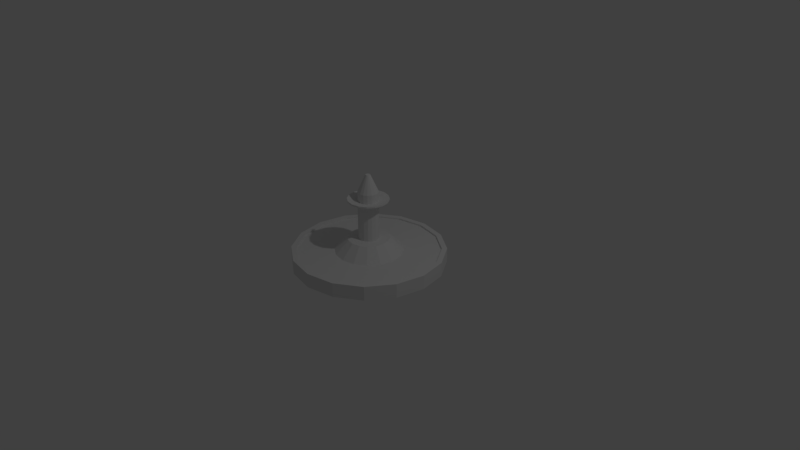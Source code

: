 # Source: Fountain.blend  (saved by Blender 2.79.0; exported with 4.5.12 LTS)
import bpy
from mathutils import Matrix  # noqa: F401  (used for matrix-valued properties, if any)

bpy.ops.wm.read_factory_settings(use_empty=True)
scene = bpy.context.scene
scene.name = 'Scene'

# ---- collections
col_collection_1 = bpy.data.collections.new('Collection 1'); scene.collection.children.link(col_collection_1)

# ---- world
world_world = bpy.data.worlds.new('World'); scene.world = world_world
world_world.color = (0.05088, 0.05088, 0.05088)
world_world.use_sun_shadow = False
world_world.sun_shadow_jitter_overblur = 0.0
world_world.cycles.sampling_method = 'MANUAL'

# ---- cameras
cam_camera = bpy.data.cameras.new('Camera')
cam_camera.clip_end = 100.0
cam_camera.lens = 35.0
cam_camera.sensor_width = 32.0
cam_camera.sensor_height = 18.0
cam_camera.ortho_scale = 7.314
cam_camera.dof.focus_distance = 0.0
cam_camera.dof.aperture_fstop = 128.0

# ---- lights
light_lamp = bpy.data.lights.new('Lamp', 'POINT')
light_lamp.transmission_factor = 0.0
light_lamp.cutoff_distance = 30.0
light_lamp.energy = 100.0
light_lamp.shadow_buffer_clip_start = 1.001
light_lamp.shadow_soft_size = 0.1
light_lamp.shadow_maximum_resolution = 0.006
light_lamp.use_absolute_resolution = True

# ---- meshes
me_cylinder_001 = bpy.data.meshes.new('Cylinder.001')
me_cylinder_001.from_pydata([(0.3696, 0.8924, 0.07217), (-7.97e-10, 0.9659, 0.07217), (0.683, 0.683, 0.07217), (0.8924, 0.3696, 0.07217), (0.9659, -4.141e-08, 0.07217), (0.8924, -0.3696, 0.07217), (0.683, -0.683, 0.07217), (0.3696, -0.8924, 0.07217), (1.45e-07, -0.9659, 0.07217), (-0.3696, -0.8924, 0.07217), (-0.683, -0.683, 0.07217), (-0.8924, -0.3696, 0.07217), (-0.9659, 1.232e-08, 0.07217), (-0.8924, 0.3696, 0.07217), (-0.683, 0.683, 0.07217), (-0.3696, 0.8924, 0.07217), (0.1286, 0.3104, 0.07217), (5.453e-08, 0.336, 0.07217), (0.2376, 0.2376, 0.07217), (0.3104, 0.1286, 0.07217), (0.336, -1.519e-08, 0.07217), (0.3104, -0.1286, 0.07217), (0.2376, -0.2376, 0.07217), (0.1286, -0.3104, 0.07217), (1.053e-07, -0.336, 0.07217), (-0.1286, -0.3104, 0.07217), (-0.2376, -0.2376, 0.07217), (-0.3104, -0.1286, 0.07217), (-0.336, 3.505e-09, 0.07217), (-0.3104, 0.1286, 0.07217), (-0.2376, 0.2376, 0.07217), (-0.1286, 0.3104, 0.07217)], [], [(14, 13, 29, 30), (7, 6, 22, 23), (15, 14, 30, 31), (8, 7, 23, 24), (0, 1, 17, 16), (1, 15, 31, 17), (9, 8, 24, 25), (2, 0, 16, 18), (10, 9, 25, 26), (3, 2, 18, 19), (11, 10, 26, 27), (4, 3, 19, 20), (12, 11, 27, 28), (5, 4, 20, 21), (13, 12, 28, 29), (6, 5, 21, 22)])
_uv = me_cylinder_001.uv_layers.new(name='UVMap')
_uv.uv.foreach_set('vector', [0.7832, 0.9239, 0.5995, 1.0, 0.5346, 0.6739, 0.5985, 0.6474, 0.07612, 0.2168, 0.2168, 0.07612, 0.4015, 0.3526, 0.3526, 0.4015, 0.9239, 0.7832, 0.7832, 0.9239, 0.5985, 0.6474, 0.6474, 0.5985, 6.292e-08, 0.4005, 0.07612, 0.2168, 0.3526, 0.4015, 0.3261, 0.4654, 1.0, 0.4005, 1.0, 0.5995, 0.6739, 0.5346, 0.6739, 0.4654, 1.0, 0.5995, 0.9239, 0.7832, 0.6474, 0.5985, 0.6739, 0.5346, 0.0, 0.5995, 6.292e-08, 0.4005, 0.3261, 0.4654, 0.3261, 0.5346, 0.9239, 0.2168, 1.0, 0.4005, 0.6739, 0.4654, 0.6474, 0.4015, 0.07612, 0.7832, 0.0, 0.5995, 0.3261, 0.5346, 0.3526, 0.5985, 0.7832, 0.07612, 0.9239, 0.2168, 0.6474, 0.4015, 0.5985, 0.3526, 0.2168, 0.9239, 0.07612, 0.7832, 0.3526, 0.5985, 0.4015, 0.6474, 0.5995, 3.146e-08, 0.7832, 0.07612, 0.5985, 0.3526, 0.5346, 0.3261, 0.4005, 1.0, 0.2168, 0.9239, 0.4015, 0.6474, 0.4654, 0.6739, 0.4005, 0.0, 0.5995, 3.146e-08, 0.5346, 0.3261, 0.4654, 0.3261, 0.5995, 1.0, 0.4005, 1.0, 0.4654, 0.6739, 0.5346, 0.6739, 0.2168, 0.07612, 0.4005, 0.0, 0.4654, 0.3261, 0.4015, 0.3526])
me_cylinder_001.use_remesh_preserve_volume = False
me_cylinder_001.use_remesh_preserve_attributes = False
me_cylinder_001.use_mirror_vertex_groups = False
me_cylinder_001.update()
me_cylinder = bpy.data.meshes.new('Cylinder')
me_cylinder.from_pydata([(0.0, 1.0, -0.09383), (0.0, 1.0, 0.09383), (0.3827, 0.9239, -0.09383), (0.3827, 0.9239, 0.09383), (0.7071, 0.7071, -0.09383), (0.7071, 0.7071, 0.09383), (0.9239, 0.3827, -0.09383), (0.9239, 0.3827, 0.09383), (1.0, -4.371e-08, -0.09383), (1.0, -4.371e-08, 0.09383), (0.9239, -0.3827, -0.09383), (0.9239, -0.3827, 0.09383), (0.7071, -0.7071, -0.09383), (0.7071, -0.7071, 0.09383), (0.3827, -0.9239, -0.09383), (0.3827, -0.9239, 0.09383), (1.51e-07, -1.0, -0.09383), (1.51e-07, -1.0, 0.09383), (-0.3827, -0.9239, -0.09383), (-0.3827, -0.9239, 0.09383), (-0.7071, -0.7071, -0.09383), (-0.7071, -0.7071, 0.09383), (-0.9239, -0.3827, -0.09383), (-0.9239, -0.3827, 0.09383), (-1.0, 1.192e-08, -0.09383), (-1.0, 1.192e-08, 0.09383), (-0.9239, 0.3827, -0.09383), (-0.9239, 0.3827, 0.09383), (-0.7071, 0.7071, -0.09383), (-0.7071, 0.7071, 0.09383), (-0.3827, 0.9239, -0.09383), (-0.3827, 0.9239, 0.09383), (0.3561, 0.8597, 0.09383), (2.588e-09, 0.9305, 0.09383), (0.658, 0.658, 0.09383), (0.8597, 0.3561, 0.09383), (0.9305, -3.99e-08, 0.09383), (0.8597, -0.3561, 0.09383), (0.658, -0.658, 0.09383), (0.3561, -0.8597, 0.09383), (1.431e-07, -0.9305, 0.09383), (-0.3561, -0.8597, 0.09383), (-0.658, -0.658, 0.09383), (-0.8597, -0.3561, 0.09383), (-0.9305, 1.187e-08, 0.09383), (-0.8597, 0.3561, 0.09383), (-0.658, 0.658, 0.09383), (-0.3561, 0.8597, 0.09383), (0.3561, 0.8597, 0.03217), (2.588e-09, 0.9305, 0.03217), (0.658, 0.658, 0.03217), (0.8597, 0.3561, 0.03217), (0.9305, -3.99e-08, 0.03217), (0.8597, -0.3561, 0.03217), (0.658, -0.658, 0.03217), (0.3561, -0.8597, 0.03217), (1.431e-07, -0.9305, 0.03217), (-0.3561, -0.8597, 0.03217), (-0.658, -0.658, 0.03217), (-0.8597, -0.3561, 0.03217), (-0.9305, 1.187e-08, 0.03217), (-0.8597, 0.3561, 0.03217), (-0.658, 0.658, 0.03217), (-0.3561, 0.8597, 0.03217), (0.1854, 0.4475, 0.03217), (3.796e-08, 0.4844, 0.03217), (0.3425, 0.3425, 0.03217), (0.4475, 0.1854, 0.03217), (0.4844, -2.077e-08, 0.03217), (0.4475, -0.1854, 0.03217), (0.3425, -0.3425, 0.03217), (0.1854, -0.4475, 0.03217), (1.111e-07, -0.4844, 0.03217), (-0.1854, -0.4475, 0.03217), (-0.3425, -0.3425, 0.03217), (-0.4475, -0.1854, 0.03217), (-0.4844, 6.181e-09, 0.03217), (-0.4475, 0.1854, 0.03217), (-0.3425, 0.3425, 0.03217), (-0.1854, 0.4475, 0.03217), (0.1044, 0.2521, 0.2441), (5.88e-08, 0.2729, 0.2441), (0.1929, 0.1929, 0.2441), (0.2521, 0.1044, 0.2441), (0.2729, -8.445e-09, 0.2441), (0.2521, -0.1044, 0.2441), (0.1929, -0.1929, 0.2441), (0.1044, -0.2521, 0.2441), (1e-07, -0.2729, 0.2441), (-0.1044, -0.2521, 0.2441), (-0.1929, -0.1929, 0.2441), (-0.2521, -0.1044, 0.2441), (-0.2729, 6.735e-09, 0.2441), (-0.2521, 0.1044, 0.2441), (-0.1929, 0.1929, 0.2441), (-0.1044, 0.2521, 0.2441), (0.05144, 0.1242, 0.2441), (7.338e-08, 0.1344, 0.2441), (0.09505, 0.09505, 0.2441), (0.1242, 0.05144, 0.2441), (0.1344, -1.325e-09, 0.2441), (0.1242, -0.05144, 0.2441), (0.09505, -0.09505, 0.2441), (0.05144, -0.1242, 0.2441), (9.368e-08, -0.1344, 0.2441), (-0.05144, -0.1242, 0.2441), (-0.09505, -0.09505, 0.2441), (-0.1242, -0.05144, 0.2441), (-0.1344, 6.153e-09, 0.2441), (-0.1242, 0.05144, 0.2441), (-0.09505, 0.09505, 0.2441), (-0.05144, 0.1242, 0.2441), (0.05144, 0.1242, 0.8773), (4.14e-08, 0.1344, 0.8773), (0.09505, 0.09505, 0.8773), (0.1242, 0.05144, 0.8773), (0.1344, -1.325e-09, 0.8773), (0.1242, -0.05144, 0.8773), (0.09505, -0.09505, 0.8773), (0.05144, -0.1242, 0.8773), (6.17e-08, -0.1344, 0.8773), (-0.05144, -0.1242, 0.8773), (-0.09505, -0.09505, 0.8773), (-0.1242, -0.05144, 0.8773), (-0.1344, 6.153e-09, 0.8773), (-0.1242, 0.05144, 0.8773), (-0.09505, 0.09505, 0.8773), (-0.05144, 0.1242, 0.8773), (0.01181, 0.02851, 1.107), (5.447e-08, 0.03086, 1.107), (0.02182, 0.02182, 1.107), (0.02851, 0.01181, 1.107), (0.03086, 2.842e-09, 1.107), (0.02851, -0.01181, 1.107), (0.02182, -0.02182, 1.107), (0.01181, -0.02851, 1.107), (5.913e-08, -0.03086, 1.107), (-0.01181, -0.02851, 1.107), (-0.02182, -0.02182, 1.107), (-0.02851, -0.01181, 1.107), (-0.03086, 4.559e-09, 1.107), (-0.02851, 0.01181, 1.107), (-0.02182, 0.02182, 1.107), (-0.01181, 0.02851, 1.107), (0.09505, -0.09505, 0.7052), (0.09505, -0.09505, 0.7597), (0.05144, -0.1242, 0.7597), (0.05144, -0.1242, 0.7052), (-0.09505, 0.09505, 0.7052), (-0.09505, 0.09505, 0.7597), (-0.05144, 0.1242, 0.7597), (-0.05144, 0.1242, 0.7052), (6.368e-08, -0.1344, 0.7597), (7.434e-08, -0.1344, 0.7052), (5.405e-08, 0.1344, 0.7052), (4.339e-08, 0.1344, 0.7597), (0.05144, 0.1242, 0.7597), (0.05144, 0.1242, 0.7052), (-0.05144, -0.1242, 0.7597), (-0.05144, -0.1242, 0.7052), (0.09505, 0.09505, 0.7597), (0.09505, 0.09505, 0.7052), (-0.09505, -0.09505, 0.7597), (-0.09505, -0.09505, 0.7052), (0.1242, 0.05144, 0.7597), (0.1242, 0.05144, 0.7052), (-0.1242, -0.05144, 0.7597), (-0.1242, -0.05144, 0.7052), (0.1344, -1.325e-09, 0.7597), (0.1344, -1.325e-09, 0.7052), (-0.1344, 6.153e-09, 0.7597), (-0.1344, 6.153e-09, 0.7052), (0.1242, -0.05144, 0.7597), (0.1242, -0.05144, 0.7052), (-0.1242, 0.05144, 0.7597), (-0.1242, 0.05144, 0.7052), (0.1899, -0.1899, 0.7671), (0.1899, -0.1899, 0.7868), (0.1028, -0.2481, 0.7868), (0.1028, -0.2481, 0.7671), (-0.1899, 0.1899, 0.7671), (-0.1899, 0.1899, 0.7868), (-0.1028, 0.2481, 0.7868), (-0.1028, 0.2481, 0.7671), (6.381e-08, -0.2685, 0.7868), (8.51e-08, -0.2685, 0.7671), (4.456e-08, 0.2685, 0.7671), (2.326e-08, 0.2685, 0.7868), (0.1028, 0.2481, 0.7868), (0.1028, 0.2481, 0.7671), (-0.1028, -0.2481, 0.7868), (-0.1028, -0.2481, 0.7671), (0.1899, 0.1899, 0.7868), (0.1899, 0.1899, 0.7671), (-0.1899, -0.1899, 0.7868), (-0.1899, -0.1899, 0.7671), (0.2481, 0.1028, 0.7868), (0.2481, 0.1028, 0.7671), (-0.2481, -0.1028, 0.7868), (-0.2481, -0.1028, 0.7671), (0.2685, -7.758e-09, 0.7868), (0.2685, -7.758e-09, 0.7671), (-0.2685, 7.182e-09, 0.7868), (-0.2685, 7.182e-09, 0.7671), (0.2481, -0.1028, 0.7868), (0.2481, -0.1028, 0.7671), (-0.2481, 0.1028, 0.7868), (-0.2481, 0.1028, 0.7671)], [], [(0, 1, 3, 2), (2, 3, 5, 4), (4, 5, 7, 6), (6, 7, 9, 8), (8, 9, 11, 10), (10, 11, 13, 12), (12, 13, 15, 14), (14, 15, 17, 16), (16, 17, 19, 18), (18, 19, 21, 20), (20, 21, 23, 22), (22, 23, 25, 24), (24, 25, 27, 26), (26, 27, 29, 28), (5, 3, 32, 34), (28, 29, 31, 30), (30, 31, 1, 0), (0, 2, 4, 6, 8, 10, 12, 14, 16, 18, 20, 22, 24, 26, 28, 30), (41, 40, 56, 57), (15, 13, 38, 39), (25, 23, 43, 44), (11, 9, 36, 37), (21, 19, 41, 42), (31, 29, 46, 47), (7, 5, 34, 35), (17, 15, 39, 40), (3, 1, 33, 32), (27, 25, 44, 45), (13, 11, 37, 38), (23, 21, 42, 43), (1, 31, 47, 33), (9, 7, 35, 36), (19, 17, 40, 41), (29, 27, 45, 46), (62, 61, 77, 78), (34, 32, 48, 50), (42, 41, 57, 58), (35, 34, 50, 51), (43, 42, 58, 59), (36, 35, 51, 52), (44, 43, 59, 60), (37, 36, 52, 53), (45, 44, 60, 61), (38, 37, 53, 54), (46, 45, 61, 62), (39, 38, 54, 55), (47, 46, 62, 63), (40, 39, 55, 56), (32, 33, 49, 48), (33, 47, 63, 49), (76, 75, 91, 92), (55, 54, 70, 71), (63, 62, 78, 79), (56, 55, 71, 72), (48, 49, 65, 64), (49, 63, 79, 65), (57, 56, 72, 73), (50, 48, 64, 66), (58, 57, 73, 74), (51, 50, 66, 67), (59, 58, 74, 75), (52, 51, 67, 68), (60, 59, 75, 76), (53, 52, 68, 69), (61, 60, 76, 77), (54, 53, 69, 70), (82, 80, 96, 98), (69, 68, 84, 85), (77, 76, 92, 93), (70, 69, 85, 86), (78, 77, 93, 94), (71, 70, 86, 87), (79, 78, 94, 95), (72, 71, 87, 88), (64, 65, 81, 80), (65, 79, 95, 81), (73, 72, 88, 89), (66, 64, 80, 82), (74, 73, 89, 90), (67, 66, 82, 83), (75, 74, 90, 91), (68, 67, 83, 84), (146, 145, 118, 119), (90, 89, 105, 106), (83, 82, 98, 99), (91, 90, 106, 107), (84, 83, 99, 100), (92, 91, 107, 108), (85, 84, 100, 101), (93, 92, 108, 109), (86, 85, 101, 102), (94, 93, 109, 110), (87, 86, 102, 103), (95, 94, 110, 111), (88, 87, 103, 104), (80, 81, 97, 96), (81, 95, 111, 97), (89, 88, 104, 105), (124, 123, 139, 140), (150, 149, 126, 127), (152, 146, 119, 120), (156, 155, 113, 112), (155, 150, 127, 113), (158, 152, 120, 121), (160, 156, 112, 114), (162, 158, 121, 122), (164, 160, 114, 115), (166, 162, 122, 123), (168, 164, 115, 116), (170, 166, 123, 124), (172, 168, 116, 117), (174, 170, 124, 125), (145, 172, 117, 118), (149, 174, 125, 126), (128, 129, 143, 142, 141, 140, 139, 138, 137, 136, 135, 134, 133, 132, 131, 130), (117, 116, 132, 133), (125, 124, 140, 141), (118, 117, 133, 134), (126, 125, 141, 142), (119, 118, 134, 135), (127, 126, 142, 143), (120, 119, 135, 136), (112, 113, 129, 128), (113, 127, 143, 129), (121, 120, 136, 137), (114, 112, 128, 130), (122, 121, 137, 138), (115, 114, 130, 131), (123, 122, 138, 139), (116, 115, 131, 132), (110, 109, 175, 148), (159, 153, 185, 191), (102, 101, 173, 144), (173, 169, 201, 205), (109, 108, 171, 175), (156, 160, 192, 188), (101, 100, 169, 173), (170, 174, 206, 202), (108, 107, 167, 171), (161, 157, 189, 193), (100, 99, 165, 169), (145, 146, 178, 177), (107, 106, 163, 167), (175, 171, 203, 207), (99, 98, 161, 165), (158, 162, 194, 190), (106, 105, 159, 163), (147, 144, 176, 179), (98, 96, 157, 161), (172, 145, 177, 204), (105, 104, 153, 159), (163, 159, 191, 195), (97, 111, 151, 154), (149, 150, 182, 181), (96, 97, 154, 157), (144, 173, 205, 176), (104, 103, 147, 153), (160, 164, 196, 192), (111, 110, 148, 151), (151, 148, 180, 183), (103, 102, 144, 147), (174, 149, 181, 206), (180, 207, 206, 181), (176, 205, 204, 177), (207, 203, 202, 206), (205, 201, 200, 204), (203, 199, 198, 202), (201, 197, 196, 200), (199, 195, 194, 198), (197, 193, 192, 196), (195, 191, 190, 194), (193, 189, 188, 192), (191, 185, 184, 190), (186, 183, 182, 187), (189, 186, 187, 188), (185, 179, 178, 184), (183, 180, 181, 182), (179, 176, 177, 178), (168, 172, 204, 200), (152, 158, 190, 184), (171, 167, 199, 203), (154, 151, 183, 186), (166, 170, 202, 198), (150, 155, 187, 182), (169, 165, 197, 201), (157, 154, 186, 189), (164, 168, 200, 196), (155, 156, 188, 187), (167, 163, 195, 199), (153, 147, 179, 185), (162, 166, 198, 194), (148, 175, 207, 180), (146, 152, 184, 178), (165, 161, 193, 197)])
me_cylinder.use_remesh_preserve_volume = False
me_cylinder.use_remesh_preserve_attributes = False
me_cylinder.use_mirror_vertex_groups = False
me_cylinder.update()

# ---- objects
ob_cylinder_001 = bpy.data.objects.new('Cylinder.001', me_cylinder_001)
ob_cylinder = bpy.data.objects.new('Cylinder', me_cylinder)
ob_lamp = bpy.data.objects.new('Lamp', light_lamp)
ob_camera = bpy.data.objects.new('Camera', cam_camera)

# ---- transforms, parenting, visibility, modifiers, constraints
ob_cylinder_001.location = (0.0, 0.0, 0.0)
ob_cylinder_001.lineart.crease_threshold = 0.0
ob_cylinder.location = (0.0, 0.0, 0.0)
ob_cylinder.lineart.crease_threshold = 0.0
ob_lamp.location = (4.076, 1.005, 5.904)
ob_lamp.rotation_euler = (0.6503, 0.05522, 1.866)
ob_lamp.lock_rotations_4d = False
ob_lamp.empty_display_type = 'ARROWS'
ob_lamp.color = (0.0, 0.0, 0.0, 0.0)
ob_lamp.lineart.crease_threshold = 0.0
ob_camera.location = (7.481, -6.508, 5.344)
ob_camera.rotation_euler = (1.109, 0.0, 0.8149)
ob_camera.lock_rotations_4d = False
ob_camera.empty_display_type = 'ARROWS'
ob_camera.color = (0.0, 0.0, 0.0, 0.0)
ob_camera.display_type = 'WIRE'
ob_camera.lineart.crease_threshold = 0.0

# ---- collection membership
col_collection_1.objects.link(ob_cylinder_001)
col_collection_1.objects.link(ob_cylinder)
col_collection_1.objects.link(ob_lamp)
col_collection_1.objects.link(ob_camera)

# ---- scene / render settings (as saved in the file)
scene.camera = ob_camera
scene.frame_start = 1; scene.frame_end = 250; scene.frame_set(1)
scene.render.engine = 'BLENDER_EEVEE_NEXT'
scene.render.resolution_percentage = 50
scene.render.dither_intensity = 0.0
scene.cycles.use_denoising = False
scene.cycles.samples = 128
scene.cycles.sampling_pattern = 'TABULATED_SOBOL'
scene.cycles.use_adaptive_sampling = False
scene.cycles.use_light_tree = False
scene.cycles.blur_glossy = 0.0
scene.cycles.sample_clamp_indirect = 0.0
scene.view_settings.view_transform = 'Standard'
bpy.context.view_layer.update()
